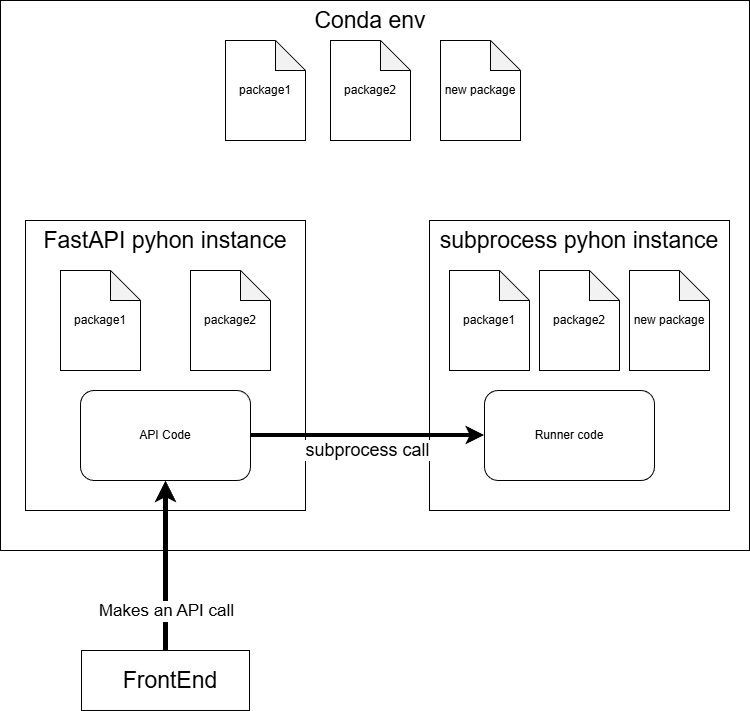

The diagram above was exported from draw.io. Its source (the exported page's mxGraphModel, read from the mxfile embedded in the PNG):
<mxGraphModel dx="997" dy="542" grid="1" gridSize="10" guides="1" tooltips="1" connect="1" arrows="1" fold="1" page="1" pageScale="1" pageWidth="850" pageHeight="1100" math="0" shadow="0">
  <root>
    <mxCell id="0" />
    <mxCell id="1" parent="0" />
    <mxCell id="l03zRIZsyA6EJVIFqjO6-1" parent="1" style="rounded=0;whiteSpace=wrap;html=1;" value="" vertex="1">
      <mxGeometry height="550" width="749" x="91" y="90" as="geometry" />
    </mxCell>
    <mxCell id="l03zRIZsyA6EJVIFqjO6-2" parent="1" style="text;html=1;whiteSpace=wrap;strokeColor=none;fillColor=none;align=center;verticalAlign=middle;rounded=0;autosize=1;resizable=0;" value="&lt;span style=&quot;font-size: 23px;&quot;&gt;Conda env&lt;/span&gt;" vertex="1">
      <mxGeometry height="40" width="130" x="396" y="90" as="geometry" />
    </mxCell>
    <mxCell id="l03zRIZsyA6EJVIFqjO6-3" parent="1" style="shape=note;whiteSpace=wrap;html=1;backgroundOutline=1;darkOpacity=0.05;" value="package1" vertex="1">
      <mxGeometry height="100" width="80" x="316" y="130" as="geometry" />
    </mxCell>
    <mxCell id="l03zRIZsyA6EJVIFqjO6-4" parent="1" style="shape=note;whiteSpace=wrap;html=1;backgroundOutline=1;darkOpacity=0.05;" value="package2" vertex="1">
      <mxGeometry height="100" width="80" x="421" y="130" as="geometry" />
    </mxCell>
    <mxCell id="l03zRIZsyA6EJVIFqjO6-5" parent="1" style="rounded=0;whiteSpace=wrap;html=1;" value="" vertex="1">
      <mxGeometry height="290" width="280" x="116" y="310" as="geometry" />
    </mxCell>
    <mxCell id="l03zRIZsyA6EJVIFqjO6-6" parent="1" style="text;html=1;whiteSpace=wrap;strokeColor=none;fillColor=none;align=center;verticalAlign=middle;rounded=0;autosize=1;resizable=0;" value="&lt;span style=&quot;font-size: 23px;&quot;&gt;FastAPI pyhon&lt;/span&gt;&lt;span style=&quot;font-size: 23px; background-color: transparent; color: light-dark(rgb(0, 0, 0), rgb(255, 255, 255));&quot;&gt;&amp;nbsp;instance&lt;/span&gt;" vertex="1">
      <mxGeometry height="40" width="270" x="121" y="310" as="geometry" />
    </mxCell>
    <mxCell id="l03zRIZsyA6EJVIFqjO6-7" parent="1" style="shape=note;whiteSpace=wrap;html=1;backgroundOutline=1;darkOpacity=0.05;" value="package1" vertex="1">
      <mxGeometry height="100" width="80" x="151" y="360" as="geometry" />
    </mxCell>
    <mxCell id="l03zRIZsyA6EJVIFqjO6-8" parent="1" style="shape=note;whiteSpace=wrap;html=1;backgroundOutline=1;darkOpacity=0.05;" value="package2" vertex="1">
      <mxGeometry height="100" width="80" x="281" y="360" as="geometry" />
    </mxCell>
    <mxCell id="6kcCZLtwU3XR5-WSVWYG-1" parent="1" style="rounded=1;whiteSpace=wrap;html=1;" value="API Code" vertex="1">
      <mxGeometry height="90" width="170" x="171" y="480" as="geometry" />
    </mxCell>
    <mxCell id="6kcCZLtwU3XR5-WSVWYG-2" parent="1" style="shape=note;whiteSpace=wrap;html=1;backgroundOutline=1;darkOpacity=0.05;" value="new package" vertex="1">
      <mxGeometry height="100" width="80" x="531" y="130" as="geometry" />
    </mxCell>
    <mxCell id="6kcCZLtwU3XR5-WSVWYG-4" parent="1" style="text;html=1;whiteSpace=wrap;strokeColor=none;fillColor=none;align=center;verticalAlign=middle;rounded=0;autosize=1;resizable=0;" value="&lt;span style=&quot;font-size: 23px;&quot;&gt;FastAPI pyhon&lt;/span&gt;&lt;span style=&quot;font-size: 23px; background-color: transparent; color: light-dark(rgb(0, 0, 0), rgb(255, 255, 255));&quot;&gt;&amp;nbsp;instance&lt;/span&gt;" vertex="1">
      <mxGeometry height="40" width="270" x="525" y="310" as="geometry" />
    </mxCell>
    <mxCell id="6kcCZLtwU3XR5-WSVWYG-5" parent="1" style="rounded=0;whiteSpace=wrap;html=1;" value="" vertex="1">
      <mxGeometry height="290" width="300" x="520" y="310" as="geometry" />
    </mxCell>
    <mxCell id="6kcCZLtwU3XR5-WSVWYG-6" parent="1" style="shape=note;whiteSpace=wrap;html=1;backgroundOutline=1;darkOpacity=0.05;" value="package2" vertex="1">
      <mxGeometry height="100" width="80" x="630" y="360" as="geometry" />
    </mxCell>
    <mxCell id="6kcCZLtwU3XR5-WSVWYG-7" parent="1" style="shape=note;whiteSpace=wrap;html=1;backgroundOutline=1;darkOpacity=0.05;" value="package1" vertex="1">
      <mxGeometry height="100" width="80" x="540" y="360" as="geometry" />
    </mxCell>
    <mxCell id="6kcCZLtwU3XR5-WSVWYG-8" parent="1" style="rounded=1;whiteSpace=wrap;html=1;" value="Runner code" vertex="1">
      <mxGeometry height="90" width="170" x="575" y="480" as="geometry" />
    </mxCell>
    <mxCell id="6kcCZLtwU3XR5-WSVWYG-9" parent="1" style="text;html=1;whiteSpace=wrap;strokeColor=none;fillColor=none;align=center;verticalAlign=middle;rounded=0;autosize=1;resizable=0;" value="&lt;span style=&quot;font-size: 23px;&quot;&gt;subprocess pyhon&lt;/span&gt;&lt;span style=&quot;font-size: 23px; background-color: transparent; color: light-dark(rgb(0, 0, 0), rgb(255, 255, 255));&quot;&gt;&amp;nbsp;instance&lt;/span&gt;" vertex="1">
      <mxGeometry height="40" width="300" x="520" y="310" as="geometry" />
    </mxCell>
    <mxCell id="6kcCZLtwU3XR5-WSVWYG-10" edge="1" parent="1" source="6kcCZLtwU3XR5-WSVWYG-1" style="edgeStyle=orthogonalEdgeStyle;rounded=0;orthogonalLoop=1;jettySize=auto;html=1;exitX=1;exitY=0.5;exitDx=0;exitDy=0;entryX=0;entryY=0.5;entryDx=0;entryDy=0;strokeWidth=4;" target="6kcCZLtwU3XR5-WSVWYG-8">
      <mxGeometry relative="1" as="geometry" />
    </mxCell>
    <mxCell id="6kcCZLtwU3XR5-WSVWYG-11" connectable="0" parent="6kcCZLtwU3XR5-WSVWYG-10" style="edgeLabel;html=1;align=center;verticalAlign=middle;resizable=0;points=[];fontSize=18;" value="subprocess call" vertex="1">
      <mxGeometry relative="1" x="-0.1709" y="1" as="geometry">
        <mxPoint x="19" y="15" as="offset" />
      </mxGeometry>
    </mxCell>
    <mxCell id="6kcCZLtwU3XR5-WSVWYG-12" parent="1" style="shape=note;whiteSpace=wrap;html=1;backgroundOutline=1;darkOpacity=0.05;" value="new package" vertex="1">
      <mxGeometry height="100" width="80" x="720" y="360" as="geometry" />
    </mxCell>
    <mxCell id="6kcCZLtwU3XR5-WSVWYG-15" edge="1" parent="1" source="6kcCZLtwU3XR5-WSVWYG-13" style="edgeStyle=orthogonalEdgeStyle;rounded=0;orthogonalLoop=1;jettySize=auto;html=1;exitX=0.5;exitY=0;exitDx=0;exitDy=0;strokeWidth=5;" target="6kcCZLtwU3XR5-WSVWYG-1">
      <mxGeometry relative="1" as="geometry" />
    </mxCell>
    <mxCell id="6kcCZLtwU3XR5-WSVWYG-16" connectable="0" parent="6kcCZLtwU3XR5-WSVWYG-15" style="edgeLabel;html=1;align=center;verticalAlign=middle;resizable=0;points=[];fontSize=17;" value="Makes an API call" vertex="1">
      <mxGeometry relative="1" x="-0.2706" y="-3" as="geometry">
        <mxPoint x="-3" y="22" as="offset" />
      </mxGeometry>
    </mxCell>
    <mxCell id="6kcCZLtwU3XR5-WSVWYG-13" parent="1" style="rounded=0;whiteSpace=wrap;html=1;" value="" vertex="1">
      <mxGeometry height="60" width="168" x="172" y="740" as="geometry" />
    </mxCell>
    <mxCell id="6kcCZLtwU3XR5-WSVWYG-14" parent="1" style="text;html=1;whiteSpace=wrap;strokeColor=none;fillColor=none;align=center;verticalAlign=middle;rounded=0;autosize=1;resizable=0;" value="&lt;span style=&quot;font-size: 23px;&quot;&gt;FrontEnd&lt;/span&gt;" vertex="1">
      <mxGeometry height="40" width="120" x="200.5" y="750" as="geometry" />
    </mxCell>
  </root>
</mxGraphModel>